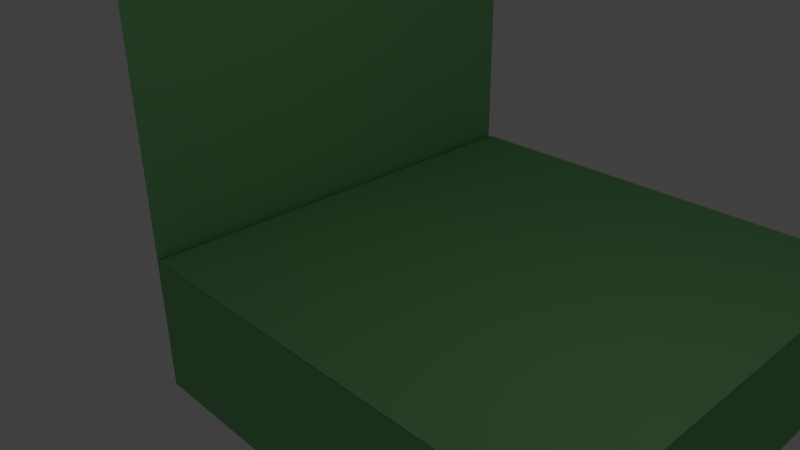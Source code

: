 # Source: scene.blend  (saved by Blender 2.72.0; exported with 4.5.12 LTS)
import bpy
from mathutils import Matrix  # noqa: F401  (used for matrix-valued properties, if any)

bpy.ops.wm.read_factory_settings(use_empty=True)
scene = bpy.context.scene
scene.name = 'Scene'

# ---- collections
col_collection_1 = bpy.data.collections.new('Collection 1'); scene.collection.children.link(col_collection_1)

# ---- materials (node trees are filled in below, after node groups)
mat_material = bpy.data.materials.new('Material')
mat_material.alpha_threshold = 0.0
mat_material.use_transparent_shadow = False
mat_material.diffuse_color = (0.2159, 0.5271, 0.2159, 1.0)
mat_material.roughness = 0.5
mat_material.line_color = (0.0, 0.0, 0.0, 1.0)

# ---- material node trees

# ---- world
world_world = bpy.data.worlds.new('World'); scene.world = world_world
world_world.color = (0.05088, 0.05088, 0.05088)
world_world.use_sun_shadow = False
world_world.sun_shadow_jitter_overblur = 0.0
world_world.cycles.sampling_method = 'MANUAL'
world_world.cycles.sample_map_resolution = 256

# ---- cameras
cam_camera = bpy.data.cameras.new('Camera')
cam_camera.clip_end = 100.0
cam_camera.lens = 35.0
cam_camera.sensor_width = 32.0
cam_camera.sensor_height = 18.0
cam_camera.ortho_scale = 7.314
cam_camera.dof.focus_distance = 0.0
cam_camera.dof.aperture_fstop = 128.0

# ---- lights
light_lamp = bpy.data.lights.new('Lamp', 'POINT')
light_lamp.transmission_factor = 0.0
light_lamp.cutoff_distance = 30.0
light_lamp.energy = 100.0
light_lamp.shadow_buffer_clip_start = 1.001
light_lamp.shadow_soft_size = 0.1
light_lamp.shadow_maximum_resolution = 0.006
light_lamp.use_absolute_resolution = True
light_lamp.cycles.use_multiple_importance_sampling = False

# ---- meshes
me_cube = bpy.data.meshes.new('Cube')
me_cube.from_pydata([(1.0, 1.0, -1.0), (1.0, -1.0, -1.0), (-1.0, -1.0, -1.0), (-1.0, 1.0, -1.0), (-1.0, -1.0, 1.0), (-1.0, 1.0, 1.0), (1.0, 1.0, -1.606), (1.0, -1.0, -1.606), (-1.0, -1.0, -1.606), (-1.0, 1.0, -1.606), (1.022, 0.9939, -0.9911), (1.022, -1.006, -0.9911), (-0.9785, -1.006, -0.9911), (-0.9785, 0.9939, -0.9911)], [], [(2, 3, 9, 8), (2, 4, 5, 3), (6, 7, 8, 9), (1, 2, 8, 7), (3, 0, 6, 9), (0, 1, 7, 6), (10, 11, 12, 13)])
me_cube.materials.append(mat_material)
me_cube.use_remesh_preserve_volume = False
me_cube.use_remesh_preserve_attributes = False
me_cube.use_mirror_vertex_groups = False
me_cube.update()

# ---- objects
ob_cube = bpy.data.objects.new('Cube', me_cube)
ob_lamp = bpy.data.objects.new('Lamp', light_lamp)
ob_camera = bpy.data.objects.new('Camera', cam_camera)

# ---- transforms, parenting, visibility, modifiers, constraints
ob_cube.location = (-0.1309, 2.951, 2.635)
ob_cube.scale = (3.952, 3.952, 3.952)
ob_cube.lock_rotations_4d = False
ob_cube.empty_display_type = 'ARROWS'
ob_cube.lineart.crease_threshold = 0.0
ob_lamp.location = (4.076, 1.005, 5.904)
ob_lamp.rotation_euler = (0.6503, 0.05522, 1.866)
ob_lamp.lock_rotations_4d = False
ob_lamp.empty_display_type = 'ARROWS'
ob_lamp.color = (0.0, 0.0, 0.0, 0.0)
ob_lamp.lineart.crease_threshold = 0.0
ob_camera.location = (7.481, -6.508, 5.344)
ob_camera.rotation_euler = (1.109, 0.01082, 0.8149)
ob_camera.lock_rotations_4d = False
ob_camera.empty_display_type = 'ARROWS'
ob_camera.color = (0.0, 0.0, 0.0, 0.0)
ob_camera.display_type = 'WIRE'
ob_camera.lineart.crease_threshold = 0.0

# ---- collection membership
col_collection_1.objects.link(ob_cube)
col_collection_1.objects.link(ob_lamp)
col_collection_1.objects.link(ob_camera)

# ---- scene / render settings (as saved in the file)
scene.camera = ob_camera
scene.frame_start = 1; scene.frame_end = 250; scene.frame_set(0)
scene.render.engine = 'BLENDER_EEVEE_NEXT'
scene.render.resolution_percentage = 50
scene.render.dither_intensity = 0.0
scene.cycles.use_denoising = False
scene.cycles.samples = 10
scene.cycles.sampling_pattern = 'TABULATED_SOBOL'
scene.cycles.light_sampling_threshold = 0.0
scene.cycles.use_adaptive_sampling = False
scene.cycles.use_light_tree = False
scene.cycles.blur_glossy = 0.0
scene.cycles.pixel_filter_type = 'GAUSSIAN'
scene.cycles.sample_clamp_indirect = 0.0
scene.view_settings.view_transform = 'Standard'
bpy.context.view_layer.update()
